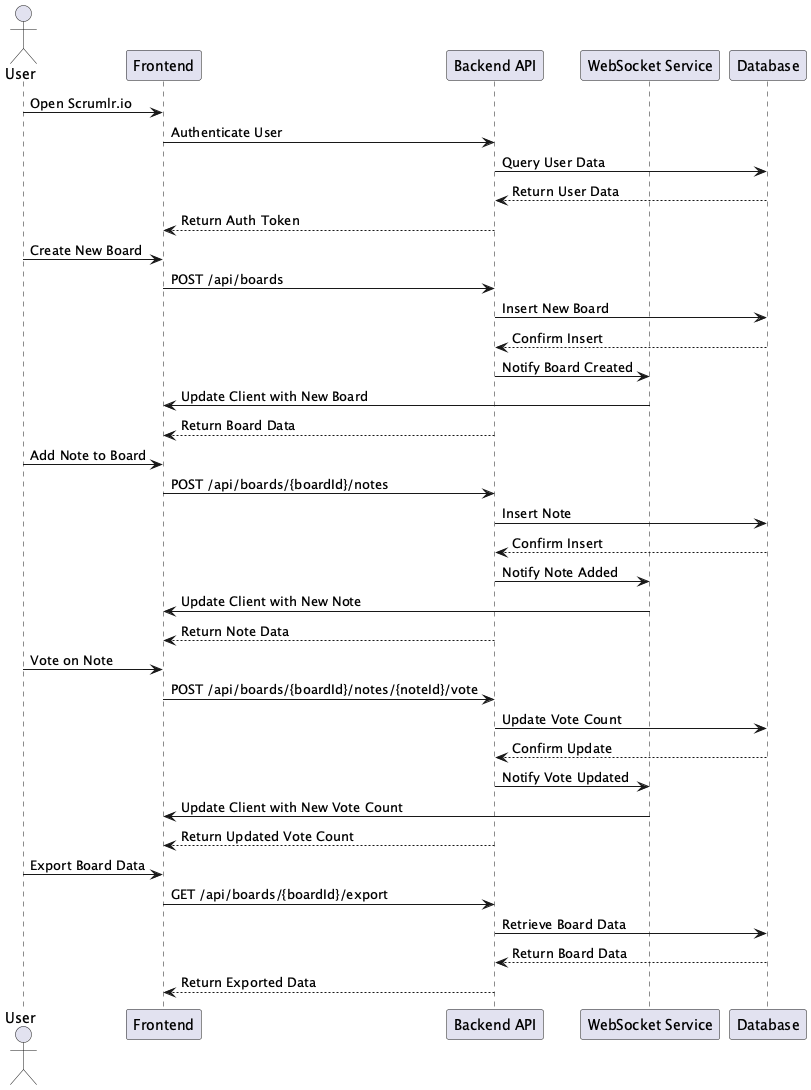

The diagram above was rendered by PlantUML. Its source (embedded in the PNG):
@startuml inovex_scrumlr.io

actor User
participant "Frontend" as FE
participant "Backend API" as BE
participant "WebSocket Service" as WS
participant "Database" as DB

User -> FE: Open Scrumlr.io
FE -> BE: Authenticate User
BE -> DB: Query User Data
DB --> BE: Return User Data
BE --> FE: Return Auth Token

User -> FE: Create New Board
FE -> BE: POST /api/boards
BE -> DB: Insert New Board
DB --> BE: Confirm Insert
BE -> WS: Notify Board Created
WS -> FE: Update Client with New Board
BE --> FE: Return Board Data

User -> FE: Add Note to Board
FE -> BE: POST /api/boards/{boardId}/notes
BE -> DB: Insert Note
DB --> BE: Confirm Insert
BE -> WS: Notify Note Added
WS -> FE: Update Client with New Note
BE --> FE: Return Note Data

User -> FE: Vote on Note
FE -> BE: POST /api/boards/{boardId}/notes/{noteId}/vote
BE -> DB: Update Vote Count
DB --> BE: Confirm Update
BE -> WS: Notify Vote Updated
WS -> FE: Update Client with New Vote Count
BE --> FE: Return Updated Vote Count

User -> FE: Export Board Data
FE -> BE: GET /api/boards/{boardId}/export
BE -> DB: Retrieve Board Data
DB --> BE: Return Board Data
BE --> FE: Return Exported Data

@enduml